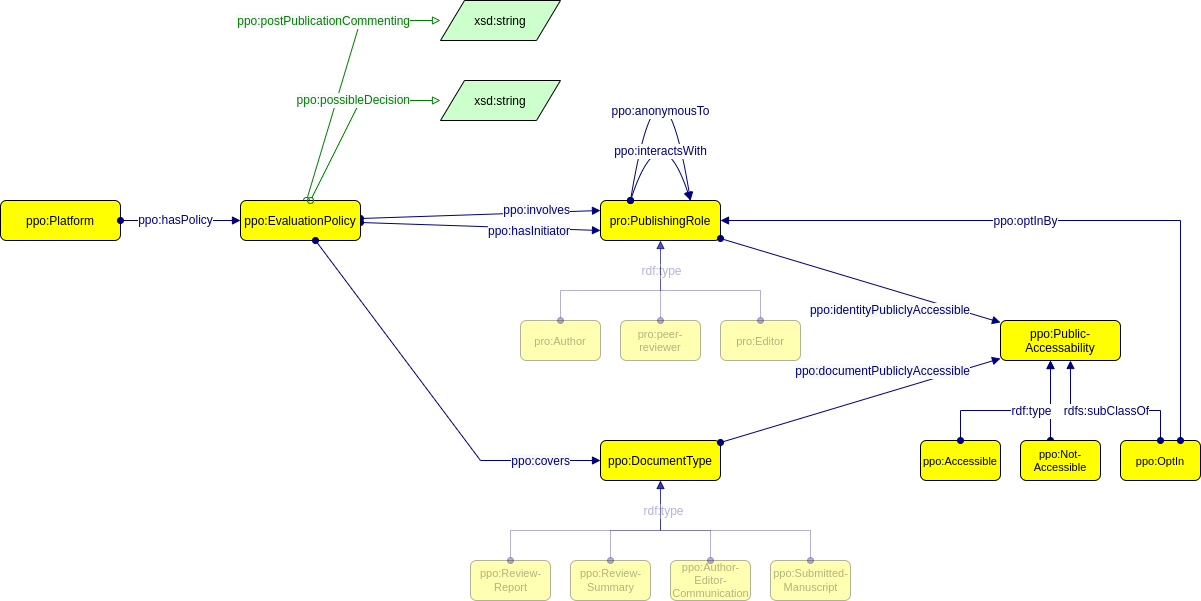

The diagram above was exported from draw.io. Its source (the exported page's mxGraphModel, read from the mxfile embedded in the PNG):
<mxGraphModel dx="2174" dy="898" grid="1" gridSize="10" guides="1" tooltips="1" connect="1" arrows="1" fold="1" page="0" pageScale="1" pageWidth="827" pageHeight="1169" background="none" math="0" shadow="0">
  <root>
    <mxCell id="0" />
    <mxCell id="1" parent="0" />
    <mxCell id="5_A1nEkDwieAS9V30yiK-4" value="" style="graphMlID=e2;rounded=0;endArrow=block;strokeColor=#008000;strokeWidth=1.0;startArrow=oval;startFill=0;endFill=0;fontFamily=Helvetica;fontSize=12;" parent="1" source="jqNX5RoaksAqMUhYsRNB-9" target="5_A1nEkDwieAS9V30yiK-6" edge="1">
      <mxGeometry relative="1" as="geometry">
        <mxPoint x="238" y="200" as="sourcePoint" />
        <mxPoint x="520" y="460" as="targetPoint" />
        <Array as="points">
          <mxPoint x="280" y="100" />
        </Array>
      </mxGeometry>
    </mxCell>
    <mxCell id="5_A1nEkDwieAS9V30yiK-5" value="&lt;font color=&quot;#008000&quot;&gt;&lt;span style=&quot;background-color: rgb(248, 249, 250);&quot;&gt;ppo:postPublicationCommenting&lt;/span&gt;&lt;/font&gt;" style="text;html=1;align=right;verticalAlign=middle;resizable=0;points=[];labelBackgroundColor=#ffffff;fontFamily=Helvetica;fontSize=12;" parent="5_A1nEkDwieAS9V30yiK-4" vertex="1" connectable="0">
      <mxGeometry x="-0.0896" y="3" relative="1" as="geometry">
        <mxPoint x="72" y="-62" as="offset" />
      </mxGeometry>
    </mxCell>
    <mxCell id="jqNX5RoaksAqMUhYsRNB-7" value="" style="graphMlID=e0;rounded=0;endArrow=block;strokeColor=#000080;strokeWidth=1.0;startArrow=oval;startFill=1;endFill=1;fontFamily=Helvetica;fontSize=11;entryX=0;entryY=0.75;entryDx=0;entryDy=0;" parent="1" source="jqNX5RoaksAqMUhYsRNB-9" target="jqNX5RoaksAqMUhYsRNB-21" edge="1">
      <mxGeometry relative="1" as="geometry">
        <mxPoint x="290" y="310" as="sourcePoint" />
        <mxPoint x="530" y="620" as="targetPoint" />
      </mxGeometry>
    </mxCell>
    <mxCell id="jqNX5RoaksAqMUhYsRNB-8" value="&lt;span style=&quot;color: rgb(0, 0, 128); font-size: 12px; background-color: rgb(248, 249, 250);&quot;&gt;ppo:hasInitiator&lt;/span&gt;" style="text;html=1;align=right;verticalAlign=middle;resizable=0;points=[];labelBackgroundColor=#ffffff;fontSize=12;fontFamily=Helvetica;" parent="jqNX5RoaksAqMUhYsRNB-7" vertex="1" connectable="0">
      <mxGeometry relative="1" as="geometry">
        <mxPoint x="90" y="5" as="offset" />
      </mxGeometry>
    </mxCell>
    <mxCell id="jqNX5RoaksAqMUhYsRNB-5" value="" style="graphMlID=e0;rounded=0;endArrow=block;strokeColor=#000080;strokeWidth=1.0;startArrow=oval;startFill=1;endFill=1;fontFamily=Helvetica;fontSize=11;entryX=0;entryY=0.25;entryDx=0;entryDy=0;" parent="1" source="jqNX5RoaksAqMUhYsRNB-9" target="jqNX5RoaksAqMUhYsRNB-21" edge="1">
      <mxGeometry relative="1" as="geometry">
        <mxPoint x="340" y="690" as="sourcePoint" />
        <mxPoint x="260" y="550" as="targetPoint" />
      </mxGeometry>
    </mxCell>
    <mxCell id="jqNX5RoaksAqMUhYsRNB-6" value="&lt;span style=&quot;color: rgb(0, 0, 128); font-size: 12px; background-color: rgb(248, 249, 250);&quot;&gt;ppo:involves&lt;/span&gt;" style="text;html=1;align=right;verticalAlign=middle;resizable=0;points=[];labelBackgroundColor=#ffffff;fontSize=12;fontFamily=Helvetica;" parent="jqNX5RoaksAqMUhYsRNB-5" vertex="1" connectable="0">
      <mxGeometry relative="1" as="geometry">
        <mxPoint x="90" y="-5" as="offset" />
      </mxGeometry>
    </mxCell>
    <mxCell id="jqNX5RoaksAqMUhYsRNB-9" value="ppo:EvaluationPolicy" style="graphMlID=n4;shape=rect;rounded=1;arcsize=30;fillColor=#ffff00;strokeColor=#000000;strokeWidth=1.0" parent="1" vertex="1">
      <mxGeometry x="160" y="280" width="120" height="40" as="geometry" />
    </mxCell>
    <mxCell id="jqNX5RoaksAqMUhYsRNB-10" value="ppo:Platform" style="graphMlID=n4;shape=rect;rounded=1;arcsize=30;fillColor=#ffff00;strokeColor=#000000;strokeWidth=1.0;fontFamily=Helvetica;fontSize=12;" parent="1" vertex="1">
      <mxGeometry x="-80" y="280" width="120" height="40" as="geometry" />
    </mxCell>
    <mxCell id="jqNX5RoaksAqMUhYsRNB-11" value="" style="graphMlID=e0;rounded=0;endArrow=block;strokeColor=#000080;strokeWidth=1.0;startArrow=oval;startFill=1;endFill=1;fontFamily=Helvetica;elbow=vertical;fontSize=12;" parent="1" source="jqNX5RoaksAqMUhYsRNB-10" target="jqNX5RoaksAqMUhYsRNB-9" edge="1">
      <mxGeometry relative="1" as="geometry">
        <mxPoint x="-120" y="190" as="sourcePoint" />
        <mxPoint x="120" y="300" as="targetPoint" />
      </mxGeometry>
    </mxCell>
    <mxCell id="jqNX5RoaksAqMUhYsRNB-12" value="ppo:hasPolicy" style="edgeLabel;html=1;align=center;verticalAlign=middle;resizable=0;points=[];fontSize=12;fontFamily=Helvetica;fontColor=#000080;" parent="jqNX5RoaksAqMUhYsRNB-11" vertex="1" connectable="0">
      <mxGeometry x="-0.1053" y="1" relative="1" as="geometry">
        <mxPoint as="offset" />
      </mxGeometry>
    </mxCell>
    <mxCell id="jqNX5RoaksAqMUhYsRNB-18" value="" style="graphMlID=e2;rounded=0;endArrow=block;strokeColor=#008000;strokeWidth=1.0;startArrow=oval;startFill=0;endFill=0;fontFamily=Helvetica;fontSize=12;" parent="1" source="jqNX5RoaksAqMUhYsRNB-9" target="jqNX5RoaksAqMUhYsRNB-20" edge="1">
      <mxGeometry relative="1" as="geometry">
        <mxPoint x="280" y="540" as="sourcePoint" />
        <mxPoint x="520" y="540" as="targetPoint" />
        <Array as="points">
          <mxPoint x="280" y="180" />
        </Array>
      </mxGeometry>
    </mxCell>
    <mxCell id="jqNX5RoaksAqMUhYsRNB-19" value="&lt;font color=&quot;#008000&quot;&gt;&lt;span style=&quot;background-color: rgb(248, 249, 250);&quot;&gt;ppo:possibleDecision&lt;/span&gt;&lt;/font&gt;" style="text;html=1;align=right;verticalAlign=middle;resizable=0;points=[];labelBackgroundColor=#ffffff;fontFamily=Helvetica;fontSize=12;" parent="jqNX5RoaksAqMUhYsRNB-18" vertex="1" connectable="0">
      <mxGeometry x="-0.0896" y="3" relative="1" as="geometry">
        <mxPoint x="64" y="-21" as="offset" />
      </mxGeometry>
    </mxCell>
    <mxCell id="jqNX5RoaksAqMUhYsRNB-20" value="xsd:string" style="graphMlID=n6;shape=parallelogram;fillColor=#ccffcc;strokeColor=#000000;strokeWidth=1.0" parent="1" vertex="1">
      <mxGeometry x="360" y="160" width="120" height="40" as="geometry" />
    </mxCell>
    <mxCell id="jqNX5RoaksAqMUhYsRNB-21" value="pro:PublishingRole" style="graphMlID=n4;shape=rect;rounded=1;arcsize=30;fillColor=#ffff00;strokeColor=#000000;strokeWidth=1.0" parent="1" vertex="1">
      <mxGeometry x="520" y="280" width="120" height="40" as="geometry" />
    </mxCell>
    <mxCell id="jqNX5RoaksAqMUhYsRNB-25" value="" style="graphMlID=e0;rounded=0;endArrow=block;strokeColor=#000080;strokeWidth=1.0;startArrow=oval;startFill=1;endFill=1;fontFamily=Helvetica;elbow=vertical;fontSize=12;edgeStyle=orthogonalEdgeStyle;exitX=0.25;exitY=0;exitDx=0;exitDy=0;entryX=0.75;entryY=0;entryDx=0;entryDy=0;curved=1;" parent="1" source="jqNX5RoaksAqMUhYsRNB-21" target="jqNX5RoaksAqMUhYsRNB-21" edge="1">
      <mxGeometry relative="1" as="geometry">
        <mxPoint x="680" y="159.5" as="sourcePoint" />
        <mxPoint x="643.0500000000002" y="550" as="targetPoint" />
        <Array as="points">
          <mxPoint x="580" y="100" />
        </Array>
      </mxGeometry>
    </mxCell>
    <mxCell id="jqNX5RoaksAqMUhYsRNB-26" value="ppo:anonymousTo" style="edgeLabel;html=1;align=center;verticalAlign=middle;resizable=0;points=[];fontSize=12;fontFamily=Helvetica;fontColor=#000080;" parent="jqNX5RoaksAqMUhYsRNB-25" vertex="1" connectable="0">
      <mxGeometry x="-0.1053" y="1" relative="1" as="geometry">
        <mxPoint x="4" y="71" as="offset" />
      </mxGeometry>
    </mxCell>
    <mxCell id="jqNX5RoaksAqMUhYsRNB-34" value="ppo:DocumentType" style="graphMlID=n4;shape=rect;rounded=1;arcsize=30;fillColor=#ffff00;strokeColor=#000000;strokeWidth=1.0" parent="1" vertex="1">
      <mxGeometry x="520" y="520" width="120" height="40" as="geometry" />
    </mxCell>
    <mxCell id="jqNX5RoaksAqMUhYsRNB-38" value="" style="graphMlID=e0;rounded=0;endArrow=block;strokeColor=#000080;strokeWidth=1.0;startArrow=oval;startFill=1;endFill=1;fontFamily=Helvetica;fontSize=11;" parent="1" source="jqNX5RoaksAqMUhYsRNB-9" target="jqNX5RoaksAqMUhYsRNB-34" edge="1">
      <mxGeometry relative="1" as="geometry">
        <mxPoint x="290" y="310" as="sourcePoint" />
        <mxPoint x="530" y="620" as="targetPoint" />
        <Array as="points">
          <mxPoint x="400" y="540" />
        </Array>
      </mxGeometry>
    </mxCell>
    <mxCell id="jqNX5RoaksAqMUhYsRNB-39" value="&lt;span style=&quot;color: rgb(0, 0, 128); font-size: 12px; background-color: rgb(248, 249, 250);&quot;&gt;ppo:covers&lt;/span&gt;" style="text;html=1;align=right;verticalAlign=middle;resizable=0;points=[];labelBackgroundColor=#ffffff;fontSize=12;fontFamily=Helvetica;" parent="jqNX5RoaksAqMUhYsRNB-38" vertex="1" connectable="0">
      <mxGeometry relative="1" as="geometry">
        <mxPoint x="136" y="62" as="offset" />
      </mxGeometry>
    </mxCell>
    <mxCell id="dO-Xu6t4-0YCVlXrp8EN-6" value="pro:Author" style="graphMlID=n4;shape=rect;rounded=1;arcsize=30;fillColor=#ffff00;strokeColor=#000000;strokeWidth=1.0;fontSize=11;fillStyle=auto;opacity=30;textOpacity=30;" parent="1" vertex="1">
      <mxGeometry x="440" y="400" width="80" height="40" as="geometry" />
    </mxCell>
    <mxCell id="dO-Xu6t4-0YCVlXrp8EN-7" value="pro:peer-&#10;reviewer" style="graphMlID=n4;shape=rect;rounded=1;arcsize=30;fillColor=#ffff00;strokeColor=#000000;strokeWidth=1.0;fontSize=11;fillStyle=auto;opacity=30;textOpacity=30;" parent="1" vertex="1">
      <mxGeometry x="540" y="400" width="80" height="40" as="geometry" />
    </mxCell>
    <mxCell id="dO-Xu6t4-0YCVlXrp8EN-8" value="pro:Editor" style="graphMlID=n4;shape=rect;rounded=1;arcsize=30;fillColor=#ffff00;strokeColor=#000000;strokeWidth=1.0;fontSize=11;fillStyle=auto;opacity=30;textOpacity=30;" parent="1" vertex="1">
      <mxGeometry x="640" y="400" width="80" height="40" as="geometry" />
    </mxCell>
    <mxCell id="dO-Xu6t4-0YCVlXrp8EN-11" value="" style="graphMlID=e0;rounded=0;endArrow=block;strokeColor=#000080;strokeWidth=1.0;startArrow=oval;startFill=1;endFill=1;fontFamily=Helvetica;elbow=vertical;fontSize=12;edgeStyle=orthogonalEdgeStyle;opacity=30;textOpacity=30;" parent="1" source="dO-Xu6t4-0YCVlXrp8EN-7" target="jqNX5RoaksAqMUhYsRNB-21" edge="1">
      <mxGeometry relative="1" as="geometry">
        <mxPoint x="580" y="410" as="sourcePoint" />
        <mxPoint x="680" y="330" as="targetPoint" />
        <Array as="points">
          <mxPoint x="580" y="360" />
          <mxPoint x="580" y="360" />
        </Array>
      </mxGeometry>
    </mxCell>
    <mxCell id="dO-Xu6t4-0YCVlXrp8EN-13" value="" style="graphMlID=e0;rounded=0;endArrow=block;strokeColor=#000080;strokeWidth=1.0;startArrow=oval;startFill=1;endFill=1;fontFamily=Helvetica;elbow=vertical;fontSize=12;edgeStyle=orthogonalEdgeStyle;opacity=30;textOpacity=30;" parent="1" source="dO-Xu6t4-0YCVlXrp8EN-8" target="jqNX5RoaksAqMUhYsRNB-21" edge="1">
      <mxGeometry relative="1" as="geometry">
        <mxPoint x="590" y="410" as="sourcePoint" />
        <mxPoint x="590" y="330" as="targetPoint" />
        <Array as="points">
          <mxPoint x="680" y="370" />
          <mxPoint x="580" y="370" />
        </Array>
      </mxGeometry>
    </mxCell>
    <mxCell id="dO-Xu6t4-0YCVlXrp8EN-9" value="" style="graphMlID=e0;rounded=0;endArrow=block;strokeColor=#000080;strokeWidth=1.0;startArrow=oval;startFill=1;endFill=1;fontFamily=Helvetica;elbow=vertical;fontSize=12;edgeStyle=orthogonalEdgeStyle;opacity=30;textOpacity=30;" parent="1" source="dO-Xu6t4-0YCVlXrp8EN-6" target="jqNX5RoaksAqMUhYsRNB-21" edge="1">
      <mxGeometry relative="1" as="geometry">
        <mxPoint x="530" y="390" as="sourcePoint" />
        <mxPoint x="630" y="390" as="targetPoint" />
        <Array as="points">
          <mxPoint x="480" y="370" />
          <mxPoint x="580" y="370" />
        </Array>
      </mxGeometry>
    </mxCell>
    <mxCell id="dO-Xu6t4-0YCVlXrp8EN-10" value="rdf:type" style="edgeLabel;html=1;align=center;verticalAlign=middle;resizable=0;points=[];fontSize=12;fontFamily=Helvetica;fontColor=#000080;textOpacity=30;" parent="dO-Xu6t4-0YCVlXrp8EN-9" vertex="1" connectable="0">
      <mxGeometry x="-0.1053" y="1" relative="1" as="geometry">
        <mxPoint x="49" y="-19" as="offset" />
      </mxGeometry>
    </mxCell>
    <mxCell id="dO-Xu6t4-0YCVlXrp8EN-14" value="" style="graphMlID=e0;rounded=0;endArrow=block;strokeColor=#000080;strokeWidth=1.0;startArrow=oval;startFill=1;endFill=1;fontFamily=Helvetica;elbow=vertical;fontSize=12;exitX=0.25;exitY=0;exitDx=0;exitDy=0;entryX=0.75;entryY=0;entryDx=0;entryDy=0;edgeStyle=orthogonalEdgeStyle;curved=1;" parent="1" source="jqNX5RoaksAqMUhYsRNB-21" target="jqNX5RoaksAqMUhYsRNB-21" edge="1">
      <mxGeometry relative="1" as="geometry">
        <mxPoint x="540" y="290" as="sourcePoint" />
        <mxPoint x="640" y="290" as="targetPoint" />
        <Array as="points">
          <mxPoint x="580" y="190" />
        </Array>
      </mxGeometry>
    </mxCell>
    <mxCell id="dO-Xu6t4-0YCVlXrp8EN-15" value="ppo:interactsWith" style="edgeLabel;html=1;align=center;verticalAlign=middle;resizable=0;points=[];fontSize=12;fontFamily=Helvetica;fontColor=#000080;" parent="dO-Xu6t4-0YCVlXrp8EN-14" vertex="1" connectable="0">
      <mxGeometry x="-0.1053" y="1" relative="1" as="geometry">
        <mxPoint x="4" y="31" as="offset" />
      </mxGeometry>
    </mxCell>
    <mxCell id="LAG5xRyVKDwOkAcSsvNo-1" value="ppo:Review-&lt;br&gt;Report" style="graphMlID=n4;shape=rect;rounded=1;arcsize=30;fillColor=#ffff00;strokeColor=#000000;strokeWidth=1.0;fontSize=11;fillStyle=auto;textOpacity=30;html=1;opacity=30;" parent="1" vertex="1">
      <mxGeometry x="390" y="640" width="80" height="40" as="geometry" />
    </mxCell>
    <mxCell id="LAG5xRyVKDwOkAcSsvNo-2" value="ppo:Review-&lt;br&gt;Summary" style="graphMlID=n4;shape=rect;rounded=1;arcsize=30;fillColor=#ffff00;strokeColor=#000000;strokeWidth=1.0;fontSize=11;fillStyle=auto;textOpacity=30;html=1;opacity=30;" parent="1" vertex="1">
      <mxGeometry x="490" y="640" width="80" height="40" as="geometry" />
    </mxCell>
    <mxCell id="LAG5xRyVKDwOkAcSsvNo-3" value="ppo:Author-&lt;br&gt;Editor-&lt;br&gt;Communication" style="graphMlID=n4;shape=rect;rounded=1;arcsize=30;fillColor=#ffff00;strokeColor=#000000;strokeWidth=1.0;fontSize=11;fillStyle=auto;textOpacity=30;html=1;opacity=30;" parent="1" vertex="1">
      <mxGeometry x="590" y="640" width="80" height="40" as="geometry" />
    </mxCell>
    <mxCell id="LAG5xRyVKDwOkAcSsvNo-4" value="" style="graphMlID=e0;rounded=0;endArrow=block;strokeColor=#000080;strokeWidth=1.0;startArrow=oval;startFill=1;endFill=1;fontFamily=Helvetica;elbow=vertical;fontSize=12;edgeStyle=orthogonalEdgeStyle;textOpacity=30;html=1;opacity=30;" parent="1" source="LAG5xRyVKDwOkAcSsvNo-2" target="jqNX5RoaksAqMUhYsRNB-34" edge="1">
      <mxGeometry relative="1" as="geometry">
        <mxPoint x="580" y="770" as="sourcePoint" />
        <mxPoint x="580" y="680" as="targetPoint" />
        <Array as="points">
          <mxPoint x="530" y="610" />
          <mxPoint x="580" y="610" />
        </Array>
      </mxGeometry>
    </mxCell>
    <mxCell id="LAG5xRyVKDwOkAcSsvNo-5" value="" style="graphMlID=e0;rounded=0;endArrow=block;strokeColor=#000080;strokeWidth=1.0;startArrow=oval;startFill=1;endFill=1;fontFamily=Helvetica;elbow=vertical;fontSize=12;edgeStyle=orthogonalEdgeStyle;textOpacity=30;html=1;opacity=30;" parent="1" source="LAG5xRyVKDwOkAcSsvNo-3" target="jqNX5RoaksAqMUhYsRNB-34" edge="1">
      <mxGeometry relative="1" as="geometry">
        <mxPoint x="590" y="770" as="sourcePoint" />
        <mxPoint x="580" y="680" as="targetPoint" />
        <Array as="points">
          <mxPoint x="630" y="610" />
          <mxPoint x="580" y="610" />
        </Array>
      </mxGeometry>
    </mxCell>
    <mxCell id="LAG5xRyVKDwOkAcSsvNo-8" value="ppo:Submitted-&lt;br&gt;Manuscript" style="graphMlID=n4;shape=rect;rounded=1;arcsize=30;fillColor=#ffff00;strokeColor=#000000;strokeWidth=1.0;fontSize=11;fillStyle=auto;textOpacity=30;html=1;opacity=30;" parent="1" vertex="1">
      <mxGeometry x="690" y="640" width="80" height="40" as="geometry" />
    </mxCell>
    <mxCell id="LAG5xRyVKDwOkAcSsvNo-9" value="" style="graphMlID=e0;rounded=0;endArrow=block;strokeColor=#000080;strokeWidth=1.0;startArrow=oval;startFill=1;endFill=1;fontFamily=Helvetica;elbow=vertical;fontSize=12;edgeStyle=orthogonalEdgeStyle;textOpacity=30;html=1;opacity=30;" parent="1" source="LAG5xRyVKDwOkAcSsvNo-8" target="jqNX5RoaksAqMUhYsRNB-34" edge="1">
      <mxGeometry relative="1" as="geometry">
        <mxPoint x="690" y="770" as="sourcePoint" />
        <mxPoint x="680" y="640" as="targetPoint" />
        <Array as="points">
          <mxPoint x="730" y="610" />
          <mxPoint x="580" y="610" />
        </Array>
      </mxGeometry>
    </mxCell>
    <mxCell id="LAG5xRyVKDwOkAcSsvNo-6" value="" style="graphMlID=e0;rounded=0;endArrow=block;strokeColor=#000080;strokeWidth=1.0;startArrow=oval;startFill=1;endFill=1;fontFamily=Helvetica;elbow=vertical;fontSize=12;edgeStyle=orthogonalEdgeStyle;textOpacity=30;html=1;opacity=30;" parent="1" source="LAG5xRyVKDwOkAcSsvNo-1" target="jqNX5RoaksAqMUhYsRNB-34" edge="1">
      <mxGeometry relative="1" as="geometry">
        <mxPoint x="530" y="750" as="sourcePoint" />
        <mxPoint x="580" y="680" as="targetPoint" />
        <Array as="points">
          <mxPoint x="430" y="610" />
          <mxPoint x="580" y="610" />
        </Array>
      </mxGeometry>
    </mxCell>
    <mxCell id="LAG5xRyVKDwOkAcSsvNo-7" value="rdf:type" style="edgeLabel;html=1;align=center;verticalAlign=middle;resizable=0;points=[];fontSize=12;fontFamily=Helvetica;fontColor=#000080;textOpacity=30;" parent="LAG5xRyVKDwOkAcSsvNo-6" vertex="1" connectable="0">
      <mxGeometry x="-0.1053" y="1" relative="1" as="geometry">
        <mxPoint x="79" y="-19" as="offset" />
      </mxGeometry>
    </mxCell>
    <mxCell id="reZ1YduYFhE9TnTQI12O-1" value="ppo:Public-&#10;Accessability" style="graphMlID=n4;shape=rect;rounded=1;arcsize=30;fillColor=#ffff00;strokeColor=#000000;strokeWidth=1.0" parent="1" vertex="1">
      <mxGeometry x="920" y="400" width="120" height="40" as="geometry" />
    </mxCell>
    <mxCell id="reZ1YduYFhE9TnTQI12O-2" value="ppo:Accessible" style="graphMlID=n4;shape=rect;rounded=1;arcsize=30;fillColor=#ffff00;strokeColor=#000000;strokeWidth=1.0;fontSize=11;fillStyle=auto;" parent="1" vertex="1">
      <mxGeometry x="840" y="520" width="80" height="40" as="geometry" />
    </mxCell>
    <mxCell id="reZ1YduYFhE9TnTQI12O-3" value="ppo:OptIn" style="graphMlID=n4;shape=rect;rounded=1;arcsize=30;fillColor=#ffff00;strokeColor=#000000;strokeWidth=1.0;fontSize=11;fillStyle=auto;" parent="1" vertex="1">
      <mxGeometry x="1040" y="520" width="80" height="40" as="geometry" />
    </mxCell>
    <mxCell id="reZ1YduYFhE9TnTQI12O-5" value="" style="graphMlID=e0;rounded=0;endArrow=block;strokeColor=#000080;strokeWidth=1.0;startArrow=oval;startFill=1;endFill=1;fontFamily=Helvetica;elbow=vertical;fontSize=12;edgeStyle=orthogonalEdgeStyle;" parent="1" source="reZ1YduYFhE9TnTQI12O-3" target="reZ1YduYFhE9TnTQI12O-1" edge="1">
      <mxGeometry relative="1" as="geometry">
        <mxPoint x="1030" y="650" as="sourcePoint" />
        <mxPoint x="1030" y="440" as="targetPoint" />
        <Array as="points">
          <mxPoint x="1080" y="490" />
          <mxPoint x="990" y="490" />
        </Array>
      </mxGeometry>
    </mxCell>
    <mxCell id="reZ1YduYFhE9TnTQI12O-6" value="" style="graphMlID=e0;rounded=0;endArrow=block;strokeColor=#000080;strokeWidth=1.0;startArrow=oval;startFill=1;endFill=1;fontFamily=Helvetica;elbow=vertical;fontSize=12;edgeStyle=orthogonalEdgeStyle;" parent="1" source="reZ1YduYFhE9TnTQI12O-11" target="reZ1YduYFhE9TnTQI12O-1" edge="1">
      <mxGeometry relative="1" as="geometry">
        <mxPoint x="1080" y="520" as="sourcePoint" />
        <mxPoint x="1030" y="440" as="targetPoint" />
        <Array as="points">
          <mxPoint x="970" y="480" />
          <mxPoint x="970" y="480" />
        </Array>
      </mxGeometry>
    </mxCell>
    <mxCell id="reZ1YduYFhE9TnTQI12O-9" value="" style="graphMlID=e0;rounded=0;endArrow=block;strokeColor=#000080;strokeWidth=1.0;startArrow=oval;startFill=1;endFill=1;fontFamily=Helvetica;elbow=vertical;fontSize=12;edgeStyle=orthogonalEdgeStyle;" parent="1" source="reZ1YduYFhE9TnTQI12O-2" target="reZ1YduYFhE9TnTQI12O-1" edge="1">
      <mxGeometry relative="1" as="geometry">
        <mxPoint x="980" y="630" as="sourcePoint" />
        <mxPoint x="1030" y="440" as="targetPoint" />
        <Array as="points">
          <mxPoint x="880" y="490" />
          <mxPoint x="970" y="490" />
        </Array>
      </mxGeometry>
    </mxCell>
    <mxCell id="reZ1YduYFhE9TnTQI12O-10" value="rdfs:subClassOf" style="edgeLabel;html=1;align=center;verticalAlign=middle;resizable=0;points=[];fontSize=12;fontFamily=Helvetica;fontColor=#000080;" parent="reZ1YduYFhE9TnTQI12O-9" vertex="1" connectable="0">
      <mxGeometry x="-0.1053" y="1" relative="1" as="geometry">
        <mxPoint x="99" y="1" as="offset" />
      </mxGeometry>
    </mxCell>
    <mxCell id="T38OJBWKpxaqi9R2sloQ-1" value="rdf:type" style="edgeLabel;html=1;align=center;verticalAlign=middle;resizable=0;points=[];fontSize=12;fontColor=#000080;" parent="reZ1YduYFhE9TnTQI12O-9" vertex="1" connectable="0">
      <mxGeometry x="0.1889" y="-4" relative="1" as="geometry">
        <mxPoint x="-1" y="-4" as="offset" />
      </mxGeometry>
    </mxCell>
    <mxCell id="reZ1YduYFhE9TnTQI12O-11" value="ppo:Not-&#10;Accessible" style="graphMlID=n4;shape=rect;rounded=1;arcsize=30;fillColor=#ffff00;strokeColor=#000000;strokeWidth=1.0;fontSize=11;fillStyle=auto;" parent="1" vertex="1">
      <mxGeometry x="940" y="520" width="80" height="40" as="geometry" />
    </mxCell>
    <mxCell id="reZ1YduYFhE9TnTQI12O-13" value="" style="graphMlID=e0;rounded=0;endArrow=block;strokeColor=#000080;strokeWidth=1.0;startArrow=oval;startFill=1;endFill=1;fontFamily=Helvetica;fontSize=11;" parent="1" source="jqNX5RoaksAqMUhYsRNB-21" target="reZ1YduYFhE9TnTQI12O-1" edge="1">
      <mxGeometry relative="1" as="geometry">
        <mxPoint x="910" y="120" as="sourcePoint" />
        <mxPoint x="1195" y="340" as="targetPoint" />
      </mxGeometry>
    </mxCell>
    <mxCell id="reZ1YduYFhE9TnTQI12O-14" value="&lt;span style=&quot;font-size: 12px; background-color: rgb(248, 249, 250);&quot;&gt;ppo:identityPubliclyAccessible&lt;/span&gt;" style="text;html=1;align=right;verticalAlign=middle;resizable=0;points=[];labelBackgroundColor=#ffffff;fontSize=12;fontFamily=Helvetica;fontColor=#000080;" parent="reZ1YduYFhE9TnTQI12O-13" vertex="1" connectable="0">
      <mxGeometry relative="1" as="geometry">
        <mxPoint x="110" y="30" as="offset" />
      </mxGeometry>
    </mxCell>
    <mxCell id="reZ1YduYFhE9TnTQI12O-15" value="" style="graphMlID=e0;rounded=0;endArrow=block;strokeColor=#000080;strokeWidth=1.0;startArrow=oval;startFill=1;endFill=1;fontFamily=Helvetica;fontSize=11;" parent="1" source="jqNX5RoaksAqMUhYsRNB-34" target="reZ1YduYFhE9TnTQI12O-1" edge="1">
      <mxGeometry relative="1" as="geometry">
        <mxPoint x="940" y="30" as="sourcePoint" />
        <mxPoint x="1225" y="250" as="targetPoint" />
      </mxGeometry>
    </mxCell>
    <mxCell id="reZ1YduYFhE9TnTQI12O-16" value="&lt;span style=&quot;color: rgb(0, 0, 128); font-size: 12px; background-color: rgb(248, 249, 250);&quot;&gt;ppo:documentPubliclyAccessible&lt;/span&gt;" style="text;html=1;align=right;verticalAlign=middle;resizable=0;points=[];labelBackgroundColor=#ffffff;fontSize=12;fontFamily=Helvetica;" parent="reZ1YduYFhE9TnTQI12O-15" vertex="1" connectable="0">
      <mxGeometry relative="1" as="geometry">
        <mxPoint x="110" y="-30" as="offset" />
      </mxGeometry>
    </mxCell>
    <mxCell id="reZ1YduYFhE9TnTQI12O-17" value="" style="graphMlID=e0;rounded=0;endArrow=block;strokeColor=#000080;strokeWidth=1.0;startArrow=oval;startFill=1;endFill=1;fontFamily=Helvetica;elbow=vertical;fontSize=12;edgeStyle=orthogonalEdgeStyle;" parent="1" source="reZ1YduYFhE9TnTQI12O-3" target="jqNX5RoaksAqMUhYsRNB-21" edge="1">
      <mxGeometry relative="1" as="geometry">
        <mxPoint x="1110" y="530" as="sourcePoint" />
        <mxPoint x="1010" y="450" as="targetPoint" />
        <Array as="points">
          <mxPoint x="1100" y="300" />
        </Array>
      </mxGeometry>
    </mxCell>
    <mxCell id="reZ1YduYFhE9TnTQI12O-19" value="ppo:optInBy" style="edgeLabel;html=1;align=center;verticalAlign=middle;resizable=0;points=[];fontSize=12;fontFamily=Helvetica;fontColor=#000080;" parent="reZ1YduYFhE9TnTQI12O-17" vertex="1" connectable="0">
      <mxGeometry x="-0.2203" y="-2" relative="1" as="geometry">
        <mxPoint x="-111" y="2" as="offset" />
      </mxGeometry>
    </mxCell>
    <mxCell id="5_A1nEkDwieAS9V30yiK-6" value="xsd:string" style="graphMlID=n6;shape=parallelogram;fillColor=#ccffcc;strokeColor=#000000;strokeWidth=1.0" parent="1" vertex="1">
      <mxGeometry x="360" y="80" width="120" height="40" as="geometry" />
    </mxCell>
  </root>
</mxGraphModel>